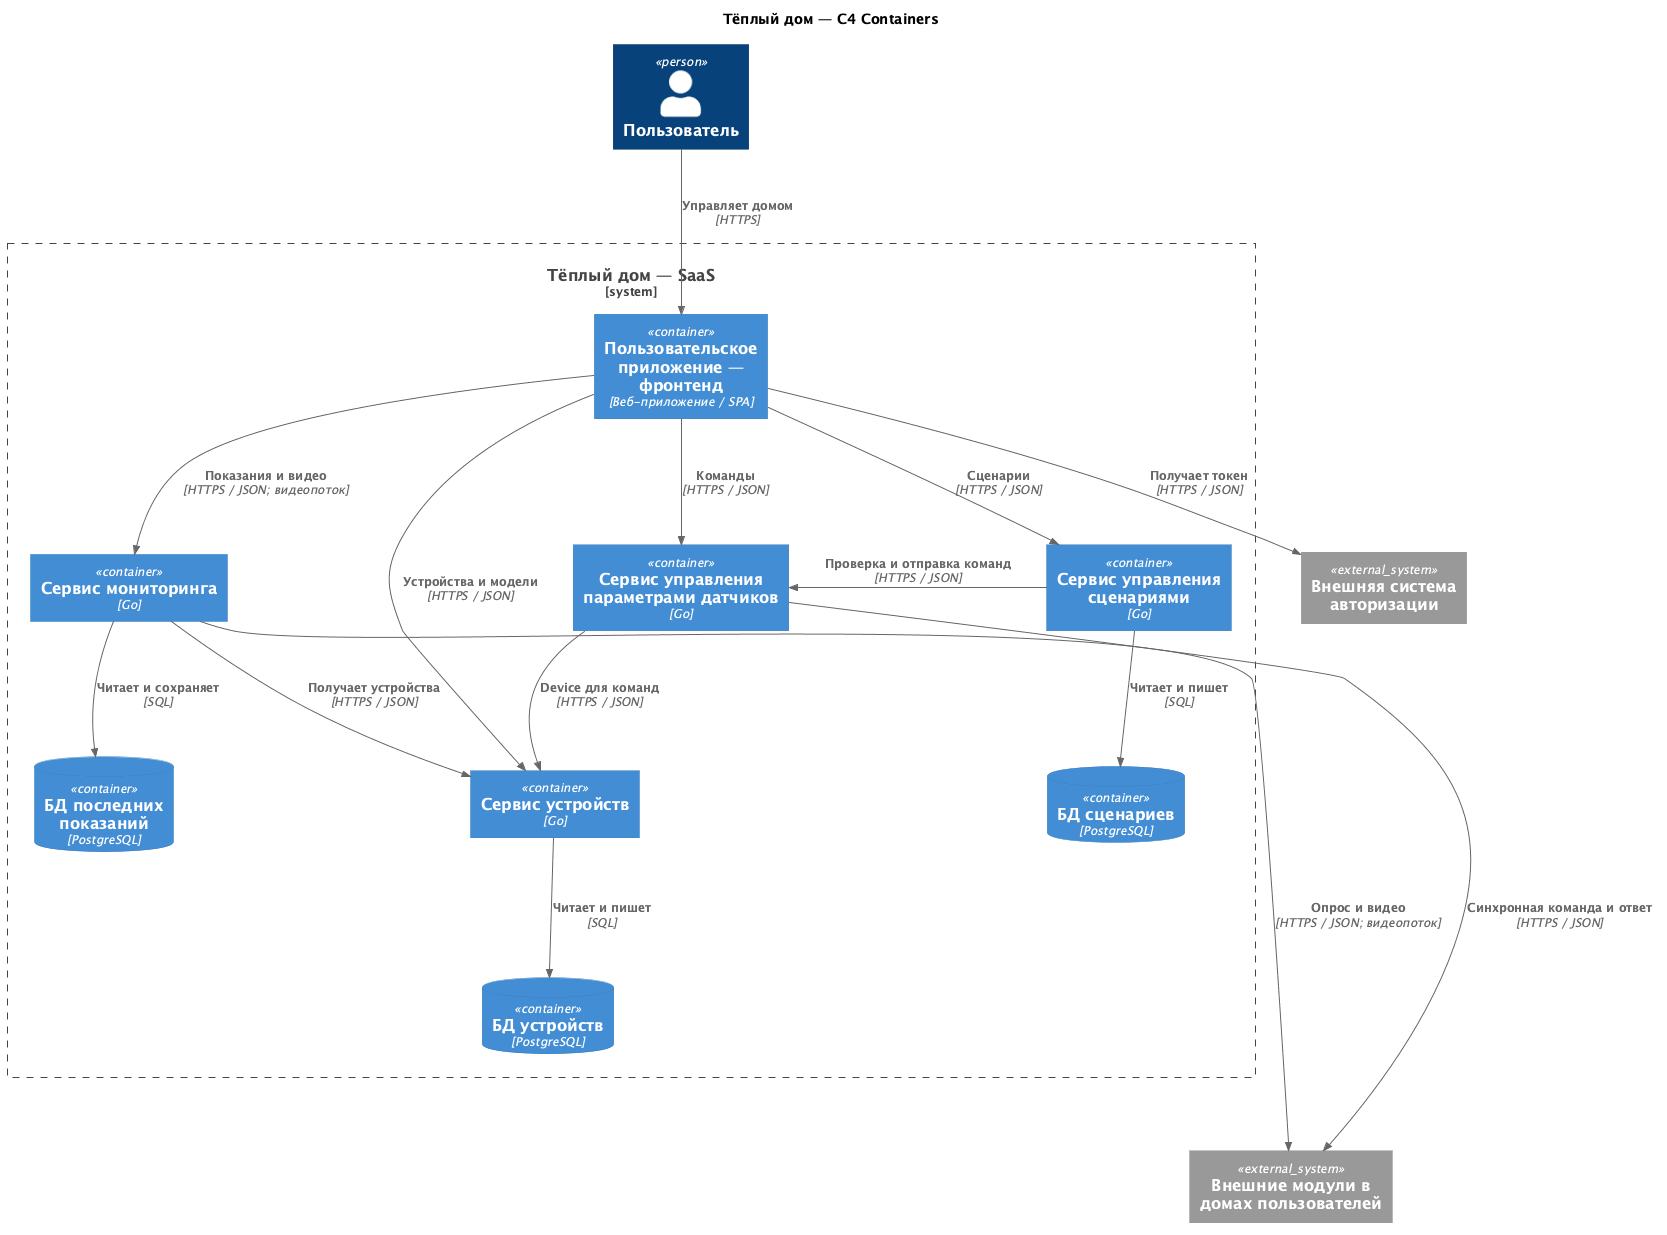

The diagram above was rendered by PlantUML. Its source (embedded in the PNG):
@startuml Warmhouse_Containers_ToBe
!include <C4/C4_Container>
title Тёплый дом — C4 Containers
LAYOUT_TOP_DOWN()
skinparam nodesep 70
skinparam ranksep 95

Person(user, "Пользователь")

System_Boundary(platform, "Тёплый дом — SaaS") {
    Container(web, "Пользовательское приложение — фронтенд", "Веб-приложение / SPA")
    together {
        Container(monitoring, "Сервис мониторинга", "Go")
        ContainerDb(monitoringDb, "БД последних показаний", "PostgreSQL")
    }
    together {
        Container(devices, "Сервис устройств", "Go")
        ContainerDb(devicesDb, "БД устройств", "PostgreSQL")
    }
    Container(parameters, "Сервис управления параметрами датчиков", "Go")
    together {
        Container(scenarios, "Сервис управления сценариями", "Go")
        ContainerDb(scenariosDb, "БД сценариев", "PostgreSQL")
    }
}

System_Ext(sensors, "Внешние модули в домах пользователей")
System_Ext(users, "Внешняя система авторизации")

Lay_R(monitoring, parameters)
Lay_D(monitoring, monitoringDb)
Lay_R(parameters, scenarios)
Lay_D(parameters, devices)
Lay_D(devices, devicesDb)
Lay_D(devicesDb, sensors)

Rel(user, web, "Управляет домом", "HTTPS")
Rel(web, users, "Получает токен", "HTTPS / JSON")
Rel(web, devices, "Устройства и модели", "HTTPS / JSON")
Rel(web, monitoring, "Показания и видео", "HTTPS / JSON; видеопоток")
Rel(web, parameters, "Команды", "HTTPS / JSON")
Rel(web, scenarios, "Сценарии", "HTTPS / JSON")

Rel_D(monitoring, devices, "Получает устройства", "HTTPS / JSON")
Rel_D(parameters, devices, "Device для команд", "HTTPS / JSON")
Rel_L(scenarios, parameters, "Проверка и отправка команд", "HTTPS / JSON")
Rel(monitoring, sensors, "Опрос и видео", "HTTPS / JSON; видеопоток")
Rel(parameters, sensors, "Синхронная команда и ответ", "HTTPS / JSON")

Rel_D(devices, devicesDb, "Читает и пишет", "SQL")
Rel_D(monitoring, monitoringDb, "Читает и сохраняет", "SQL")
Rel_D(scenarios, scenariosDb, "Читает и пишет", "SQL")

@enduml